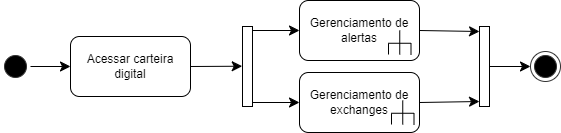

The diagram above was exported from draw.io. Its source (the exported page's mxGraphModel, read from the mxfile embedded in the PNG):
<mxGraphModel dx="1793" dy="1126" grid="0" gridSize="10" guides="1" tooltips="1" connect="1" arrows="1" fold="1" page="0" pageScale="1" pageWidth="827" pageHeight="1169" math="0" shadow="0">
  <root>
    <mxCell id="0" />
    <mxCell id="1" parent="0" />
    <mxCell id="Tr2VR_FNtuuzh_wD96Ub-6" value="" style="edgeStyle=none;curved=1;rounded=0;orthogonalLoop=1;jettySize=auto;html=1;fontSize=12;startSize=8;endSize=8;" parent="1" source="Tr2VR_FNtuuzh_wD96Ub-1" target="Tr2VR_FNtuuzh_wD96Ub-5" edge="1">
      <mxGeometry relative="1" as="geometry" />
    </mxCell>
    <mxCell id="Tr2VR_FNtuuzh_wD96Ub-1" value="" style="ellipse;html=1;shape=startState;fillColor=#000000;strokeColor=#333333;" parent="1" vertex="1">
      <mxGeometry x="-269" y="-20" width="30" height="30" as="geometry" />
    </mxCell>
    <mxCell id="Tr2VR_FNtuuzh_wD96Ub-13" style="edgeStyle=none;curved=1;rounded=0;orthogonalLoop=1;jettySize=auto;html=1;exitX=1;exitY=0.5;exitDx=0;exitDy=0;fontSize=12;startSize=8;endSize=8;" parent="1" source="Tr2VR_FNtuuzh_wD96Ub-5" edge="1">
      <mxGeometry relative="1" as="geometry">
        <mxPoint x="-27.28571428571422" y="-5.285714285714221" as="targetPoint" />
      </mxGeometry>
    </mxCell>
    <mxCell id="Tr2VR_FNtuuzh_wD96Ub-5" value="Acessar carteira digital" style="rounded=1;whiteSpace=wrap;html=1;" parent="1" vertex="1">
      <mxGeometry x="-199" y="-35" width="120" height="60" as="geometry" />
    </mxCell>
    <mxCell id="Tr2VR_FNtuuzh_wD96Ub-19" style="edgeStyle=none;curved=0;rounded=0;orthogonalLoop=1;jettySize=auto;html=1;entryX=0;entryY=0.5;entryDx=0;entryDy=0;fontSize=12;startSize=8;endSize=8;" parent="1" source="Tr2VR_FNtuuzh_wD96Ub-11" target="Tr2VR_FNtuuzh_wD96Ub-18" edge="1">
      <mxGeometry relative="1" as="geometry" />
    </mxCell>
    <mxCell id="Tr2VR_FNtuuzh_wD96Ub-20" style="edgeStyle=none;curved=0;rounded=0;orthogonalLoop=1;jettySize=auto;html=1;entryX=0;entryY=0.5;entryDx=0;entryDy=0;fontSize=12;startSize=8;endSize=8;" parent="1" source="Tr2VR_FNtuuzh_wD96Ub-11" target="Tr2VR_FNtuuzh_wD96Ub-16" edge="1">
      <mxGeometry relative="1" as="geometry" />
    </mxCell>
    <mxCell id="Tr2VR_FNtuuzh_wD96Ub-11" value="" style="html=1;points=[[0,0,0,0,5],[0,1,0,0,-5],[1,0,0,0,5],[1,1,0,0,-5]];perimeter=orthogonalPerimeter;outlineConnect=0;targetShapes=umlLifeline;portConstraint=eastwest;newEdgeStyle={&quot;curved&quot;:0,&quot;rounded&quot;:0};" parent="1" vertex="1">
      <mxGeometry x="-27" y="-45" width="10" height="80" as="geometry" />
    </mxCell>
    <mxCell id="Tr2VR_FNtuuzh_wD96Ub-16" value="Gerenciamento de alertas" style="rounded=1;whiteSpace=wrap;html=1;" parent="1" vertex="1">
      <mxGeometry x="30" y="-71" width="120" height="60" as="geometry" />
    </mxCell>
    <mxCell id="Tr2VR_FNtuuzh_wD96Ub-18" value="Gerenciamento de exchanges" style="rounded=1;whiteSpace=wrap;html=1;" parent="1" vertex="1">
      <mxGeometry x="30" y="1" width="120" height="60" as="geometry" />
    </mxCell>
    <mxCell id="Tr2VR_FNtuuzh_wD96Ub-21" value="" style="group" parent="1" connectable="0" vertex="1">
      <mxGeometry x="122" y="29" width="22.5" height="24" as="geometry" />
    </mxCell>
    <mxCell id="Tr2VR_FNtuuzh_wD96Ub-22" value="" style="shape=partialRectangle;whiteSpace=wrap;html=1;bottom=1;right=1;left=1;top=0;fillColor=none;routingCenterX=-0.5;rotation=-180;" parent="Tr2VR_FNtuuzh_wD96Ub-21" vertex="1">
      <mxGeometry x="1.3322676295501878e-15" y="12.75" width="22.5" height="11.25" as="geometry" />
    </mxCell>
    <mxCell id="Tr2VR_FNtuuzh_wD96Ub-23" value="" style="line;strokeWidth=1;direction=south;html=1;perimeter=backbonePerimeter;points=[];outlineConnect=0;" parent="Tr2VR_FNtuuzh_wD96Ub-21" vertex="1">
      <mxGeometry x="7.500000000000002" width="7.5" height="24" as="geometry" />
    </mxCell>
    <mxCell id="Tr2VR_FNtuuzh_wD96Ub-24" value="" style="group" parent="1" connectable="0" vertex="1">
      <mxGeometry x="119" y="-41" width="22.5" height="24" as="geometry" />
    </mxCell>
    <mxCell id="Tr2VR_FNtuuzh_wD96Ub-25" value="" style="shape=partialRectangle;whiteSpace=wrap;html=1;bottom=1;right=1;left=1;top=0;fillColor=none;routingCenterX=-0.5;rotation=-180;" parent="Tr2VR_FNtuuzh_wD96Ub-24" vertex="1">
      <mxGeometry x="1.3322676295501878e-15" y="12.75" width="22.5" height="11.25" as="geometry" />
    </mxCell>
    <mxCell id="Tr2VR_FNtuuzh_wD96Ub-26" value="" style="line;strokeWidth=1;direction=south;html=1;perimeter=backbonePerimeter;points=[];outlineConnect=0;" parent="Tr2VR_FNtuuzh_wD96Ub-24" vertex="1">
      <mxGeometry x="7.500000000000002" width="7.5" height="24" as="geometry" />
    </mxCell>
    <mxCell id="Tr2VR_FNtuuzh_wD96Ub-31" style="edgeStyle=none;curved=0;rounded=0;orthogonalLoop=1;jettySize=auto;html=1;entryX=0;entryY=0.5;entryDx=0;entryDy=0;fontSize=12;startSize=8;endSize=8;" parent="1" source="Tr2VR_FNtuuzh_wD96Ub-27" target="Tr2VR_FNtuuzh_wD96Ub-30" edge="1">
      <mxGeometry relative="1" as="geometry" />
    </mxCell>
    <mxCell id="Tr2VR_FNtuuzh_wD96Ub-27" value="" style="html=1;points=[[0,0,0,0,5],[0,1,0,0,-5],[1,0,0,0,5],[1,1,0,0,-5]];perimeter=orthogonalPerimeter;outlineConnect=0;targetShapes=umlLifeline;portConstraint=eastwest;newEdgeStyle={&quot;curved&quot;:0,&quot;rounded&quot;:0};" parent="1" vertex="1">
      <mxGeometry x="210" y="-45" width="10" height="80" as="geometry" />
    </mxCell>
    <mxCell id="Tr2VR_FNtuuzh_wD96Ub-28" style="edgeStyle=none;curved=1;rounded=0;orthogonalLoop=1;jettySize=auto;html=1;exitX=1;exitY=0.5;exitDx=0;exitDy=0;entryX=0;entryY=0;entryDx=0;entryDy=5;entryPerimeter=0;fontSize=12;startSize=8;endSize=8;" parent="1" source="Tr2VR_FNtuuzh_wD96Ub-16" target="Tr2VR_FNtuuzh_wD96Ub-27" edge="1">
      <mxGeometry relative="1" as="geometry" />
    </mxCell>
    <mxCell id="Tr2VR_FNtuuzh_wD96Ub-29" style="edgeStyle=none;curved=1;rounded=0;orthogonalLoop=1;jettySize=auto;html=1;exitX=1;exitY=0.5;exitDx=0;exitDy=0;entryX=0;entryY=1;entryDx=0;entryDy=-5;entryPerimeter=0;fontSize=12;startSize=8;endSize=8;" parent="1" source="Tr2VR_FNtuuzh_wD96Ub-18" target="Tr2VR_FNtuuzh_wD96Ub-27" edge="1">
      <mxGeometry relative="1" as="geometry" />
    </mxCell>
    <mxCell id="Tr2VR_FNtuuzh_wD96Ub-30" value="" style="ellipse;html=1;shape=endState;fillColor=#000000;strokeColor=#333333;" parent="1" vertex="1">
      <mxGeometry x="261" y="-20" width="30" height="30" as="geometry" />
    </mxCell>
  </root>
</mxGraphModel>